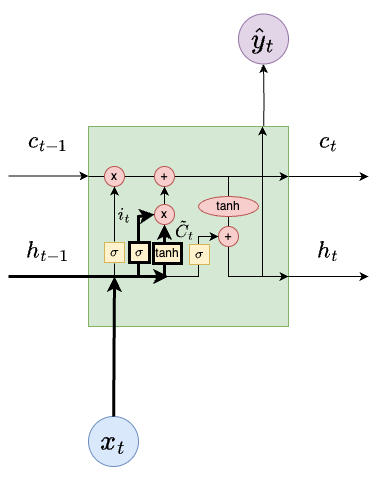

The diagram above was exported from draw.io. Its source (the exported page's mxGraphModel, read from the mxfile embedded in the PNG):
<mxGraphModel dx="1026" dy="692" grid="1" gridSize="10" guides="1" tooltips="1" connect="1" arrows="1" fold="1" page="1" pageScale="1" pageWidth="850" pageHeight="1100" math="1" shadow="0">
  <root>
    <mxCell id="0" />
    <mxCell id="1" parent="0" />
    <mxCell id="Y91NmDBzCPHrnkVEEBkz-1" style="edgeStyle=orthogonalEdgeStyle;rounded=0;orthogonalLoop=1;jettySize=auto;html=1;exitX=0.5;exitY=0;exitDx=0;exitDy=0;entryX=0.5;entryY=1;entryDx=0;entryDy=0;" parent="1" target="Y91NmDBzCPHrnkVEEBkz-4" edge="1">
      <mxGeometry relative="1" as="geometry">
        <mxPoint x="495" y="172.5" as="sourcePoint" />
      </mxGeometry>
    </mxCell>
    <mxCell id="Y91NmDBzCPHrnkVEEBkz-2" style="edgeStyle=orthogonalEdgeStyle;rounded=0;orthogonalLoop=1;jettySize=auto;html=1;exitX=1;exitY=0.25;exitDx=0;exitDy=0;entryX=0;entryY=0.25;entryDx=0;entryDy=0;strokeWidth=1;" parent="1" source="Y91NmDBzCPHrnkVEEBkz-3" edge="1">
      <mxGeometry relative="1" as="geometry">
        <mxPoint x="600" y="210" as="targetPoint" />
      </mxGeometry>
    </mxCell>
    <mxCell id="Y91NmDBzCPHrnkVEEBkz-3" value="" style="whiteSpace=wrap;html=1;aspect=fixed;fillColor=#d5e8d4;strokeColor=#82b366;fontSize=30;fontStyle=1" parent="1" vertex="1">
      <mxGeometry x="320" y="160" width="200" height="200" as="geometry" />
    </mxCell>
    <mxCell id="Y91NmDBzCPHrnkVEEBkz-4" value="&lt;font style=&quot;font-size: 24px;&quot;&gt;$$\hat{y}_t$$&lt;/font&gt;" style="ellipse;whiteSpace=wrap;html=1;aspect=fixed;fillColor=#e1d5e7;strokeColor=#9673a6;" parent="1" vertex="1">
      <mxGeometry x="470" y="47.5" width="50" height="50" as="geometry" />
    </mxCell>
    <mxCell id="Y91NmDBzCPHrnkVEEBkz-5" value="&lt;font style=&quot;font-size: 24px;&quot;&gt;$$x_t$$&lt;/font&gt;" style="ellipse;whiteSpace=wrap;html=1;aspect=fixed;fillColor=#dae8fc;strokeColor=#6c8ebf;" parent="1" vertex="1">
      <mxGeometry x="320" y="450" width="50" height="50" as="geometry" />
    </mxCell>
    <mxCell id="Y91NmDBzCPHrnkVEEBkz-6" style="edgeStyle=orthogonalEdgeStyle;rounded=0;orthogonalLoop=1;jettySize=auto;html=1;exitX=1;exitY=0.75;exitDx=0;exitDy=0;entryX=0;entryY=0.75;entryDx=0;entryDy=0;" parent="1" edge="1">
      <mxGeometry relative="1" as="geometry">
        <mxPoint x="520" y="310" as="sourcePoint" />
        <mxPoint x="600" y="310" as="targetPoint" />
      </mxGeometry>
    </mxCell>
    <mxCell id="Y91NmDBzCPHrnkVEEBkz-7" value="" style="endArrow=classic;html=1;rounded=0;entryX=1;entryY=0.25;entryDx=0;entryDy=0;strokeWidth=1;" parent="1" target="Y91NmDBzCPHrnkVEEBkz-3" edge="1">
      <mxGeometry width="50" height="50" relative="1" as="geometry">
        <mxPoint x="320" y="210" as="sourcePoint" />
        <mxPoint x="370" y="160" as="targetPoint" />
      </mxGeometry>
    </mxCell>
    <mxCell id="Y91NmDBzCPHrnkVEEBkz-8" value="" style="edgeStyle=orthogonalEdgeStyle;rounded=0;orthogonalLoop=1;jettySize=auto;html=1;strokeWidth=1;endArrow=none;endFill=0;" parent="1" source="Y91NmDBzCPHrnkVEEBkz-9" edge="1">
      <mxGeometry relative="1" as="geometry">
        <mxPoint x="436" y="210" as="targetPoint" />
      </mxGeometry>
    </mxCell>
    <mxCell id="Y91NmDBzCPHrnkVEEBkz-9" value="x" style="ellipse;whiteSpace=wrap;html=1;aspect=fixed;fillColor=#f8cecc;strokeColor=#b85450;fontStyle=0" parent="1" vertex="1">
      <mxGeometry x="336" y="200" width="20" height="20" as="geometry" />
    </mxCell>
    <mxCell id="Y91NmDBzCPHrnkVEEBkz-10" value="+" style="ellipse;whiteSpace=wrap;html=1;aspect=fixed;fillColor=#f8cecc;strokeColor=#b85450;fontStyle=0" parent="1" vertex="1">
      <mxGeometry x="386" y="200" width="20" height="20" as="geometry" />
    </mxCell>
    <mxCell id="Y91NmDBzCPHrnkVEEBkz-11" value="" style="curved=0;endArrow=classic;html=1;rounded=0;" parent="1" source="Y91NmDBzCPHrnkVEEBkz-14" edge="1">
      <mxGeometry width="50" height="50" relative="1" as="geometry">
        <mxPoint x="460" y="210" as="sourcePoint" />
        <mxPoint x="520" y="310" as="targetPoint" />
        <Array as="points">
          <mxPoint x="460" y="310" />
        </Array>
      </mxGeometry>
    </mxCell>
    <mxCell id="Y91NmDBzCPHrnkVEEBkz-12" value="" style="endArrow=classic;html=1;rounded=0;entryX=0.87;entryY=0;entryDx=0;entryDy=0;entryPerimeter=0;" parent="1" target="Y91NmDBzCPHrnkVEEBkz-3" edge="1">
      <mxGeometry width="50" height="50" relative="1" as="geometry">
        <mxPoint x="494" y="310" as="sourcePoint" />
        <mxPoint x="450" y="330" as="targetPoint" />
      </mxGeometry>
    </mxCell>
    <mxCell id="Y91NmDBzCPHrnkVEEBkz-13" value="" style="curved=0;endArrow=none;html=1;rounded=0;endFill=0;" parent="1" source="Y91NmDBzCPHrnkVEEBkz-17" target="Y91NmDBzCPHrnkVEEBkz-14" edge="1">
      <mxGeometry width="50" height="50" relative="1" as="geometry">
        <mxPoint x="460" y="210" as="sourcePoint" />
        <mxPoint x="520" y="310" as="targetPoint" />
        <Array as="points" />
      </mxGeometry>
    </mxCell>
    <mxCell id="Y91NmDBzCPHrnkVEEBkz-14" value="+" style="ellipse;whiteSpace=wrap;html=1;aspect=fixed;fillColor=#f8cecc;strokeColor=#b85450;" parent="1" vertex="1">
      <mxGeometry x="450" y="260" width="20" height="20" as="geometry" />
    </mxCell>
    <mxCell id="Y91NmDBzCPHrnkVEEBkz-15" value="" style="endArrow=classic;html=1;rounded=0;exitX=0;exitY=0.75;exitDx=0;exitDy=0;" parent="1" source="Y91NmDBzCPHrnkVEEBkz-3" target="Y91NmDBzCPHrnkVEEBkz-14" edge="1">
      <mxGeometry width="50" height="50" relative="1" as="geometry">
        <mxPoint x="400" y="380" as="sourcePoint" />
        <mxPoint x="460" y="310" as="targetPoint" />
        <Array as="points">
          <mxPoint x="380" y="310" />
          <mxPoint x="430" y="310" />
          <mxPoint x="430" y="290" />
          <mxPoint x="430" y="270" />
        </Array>
      </mxGeometry>
    </mxCell>
    <mxCell id="Y91NmDBzCPHrnkVEEBkz-16" value="" style="curved=0;endArrow=none;html=1;rounded=0;endFill=0;" parent="1" target="Y91NmDBzCPHrnkVEEBkz-17" edge="1">
      <mxGeometry width="50" height="50" relative="1" as="geometry">
        <mxPoint x="460" y="210" as="sourcePoint" />
        <mxPoint x="460" y="260" as="targetPoint" />
        <Array as="points" />
      </mxGeometry>
    </mxCell>
    <mxCell id="Y91NmDBzCPHrnkVEEBkz-17" value="tanh" style="ellipse;whiteSpace=wrap;html=1;fillColor=#f8cecc;strokeColor=#b85450;" parent="1" vertex="1">
      <mxGeometry x="430" y="230" width="60" height="20" as="geometry" />
    </mxCell>
    <mxCell id="Y91NmDBzCPHrnkVEEBkz-18" value="&lt;font style=&quot;font-size: 20px;&quot;&gt;$$c_{t-1}$$&lt;/font&gt;" style="text;html=1;align=center;verticalAlign=middle;whiteSpace=wrap;rounded=0;fontStyle=0" parent="1" vertex="1">
      <mxGeometry x="250" y="160" width="60" height="30" as="geometry" />
    </mxCell>
    <mxCell id="Y91NmDBzCPHrnkVEEBkz-19" value="&lt;font style=&quot;font-size: 20px;&quot;&gt;&lt;b&gt;$$c_{t}$$&lt;/b&gt;&lt;/font&gt;" style="text;html=1;align=center;verticalAlign=middle;whiteSpace=wrap;rounded=0;" parent="1" vertex="1">
      <mxGeometry x="530" y="160" width="60" height="30" as="geometry" />
    </mxCell>
    <mxCell id="Y91NmDBzCPHrnkVEEBkz-20" value="&lt;font style=&quot;font-size: 20px;&quot;&gt;$$h_{t-1}$$&lt;/font&gt;" style="text;html=1;align=center;verticalAlign=middle;whiteSpace=wrap;rounded=0;" parent="1" vertex="1">
      <mxGeometry x="250" y="270" width="60" height="30" as="geometry" />
    </mxCell>
    <mxCell id="Y91NmDBzCPHrnkVEEBkz-21" value="&lt;font style=&quot;font-size: 20px;&quot;&gt;$$h_{t}$$&lt;/font&gt;" style="text;html=1;align=center;verticalAlign=middle;whiteSpace=wrap;rounded=0;" parent="1" vertex="1">
      <mxGeometry x="530" y="270" width="60" height="30" as="geometry" />
    </mxCell>
    <mxCell id="Y91NmDBzCPHrnkVEEBkz-22" value="" style="endArrow=classic;html=1;rounded=0;strokeWidth=3;" parent="1" source="Y91NmDBzCPHrnkVEEBkz-5" edge="1">
      <mxGeometry width="50" height="50" relative="1" as="geometry">
        <mxPoint x="400" y="370" as="sourcePoint" />
        <mxPoint x="346" y="310" as="targetPoint" />
      </mxGeometry>
    </mxCell>
    <mxCell id="Y91NmDBzCPHrnkVEEBkz-23" value="" style="endArrow=classic;html=1;rounded=0;entryX=0.5;entryY=1;entryDx=0;entryDy=0;strokeWidth=1;" parent="1" source="Y91NmDBzCPHrnkVEEBkz-25" target="Y91NmDBzCPHrnkVEEBkz-9" edge="1">
      <mxGeometry width="50" height="50" relative="1" as="geometry">
        <mxPoint x="346" y="310" as="sourcePoint" />
        <mxPoint x="446" y="320" as="targetPoint" />
      </mxGeometry>
    </mxCell>
    <mxCell id="Y91NmDBzCPHrnkVEEBkz-24" value="" style="endArrow=none;html=1;rounded=0;entryX=0.5;entryY=1;entryDx=0;entryDy=0;endFill=0;strokeWidth=1;" parent="1" target="Y91NmDBzCPHrnkVEEBkz-25" edge="1">
      <mxGeometry width="50" height="50" relative="1" as="geometry">
        <mxPoint x="346" y="310" as="sourcePoint" />
        <mxPoint x="346" y="220" as="targetPoint" />
      </mxGeometry>
    </mxCell>
    <mxCell id="Y91NmDBzCPHrnkVEEBkz-25" value="$$\sigma$$" style="whiteSpace=wrap;html=1;aspect=fixed;fillColor=#fff2cc;strokeColor=#D6B656;perimeterSpacing=1;strokeWidth=1;fontStyle=1" parent="1" vertex="1">
      <mxGeometry x="336" y="276" width="20" height="20" as="geometry" />
    </mxCell>
    <mxCell id="Y91NmDBzCPHrnkVEEBkz-26" value="" style="endArrow=classic;html=1;rounded=0;targetPerimeterSpacing=0;sourcePerimeterSpacing=0;" parent="1" source="Y91NmDBzCPHrnkVEEBkz-28" target="Y91NmDBzCPHrnkVEEBkz-10" edge="1">
      <mxGeometry width="50" height="50" relative="1" as="geometry">
        <mxPoint x="396" y="310" as="sourcePoint" />
        <mxPoint x="450" y="310" as="targetPoint" />
      </mxGeometry>
    </mxCell>
    <mxCell id="Y91NmDBzCPHrnkVEEBkz-27" value="" style="endArrow=classic;html=1;rounded=0;targetPerimeterSpacing=0;sourcePerimeterSpacing=0;strokeWidth=3;" parent="1" target="Y91NmDBzCPHrnkVEEBkz-28" edge="1">
      <mxGeometry width="50" height="50" relative="1" as="geometry">
        <mxPoint x="396" y="310" as="sourcePoint" />
        <mxPoint x="396" y="220" as="targetPoint" />
      </mxGeometry>
    </mxCell>
    <mxCell id="Y91NmDBzCPHrnkVEEBkz-28" value="x" style="ellipse;whiteSpace=wrap;html=1;aspect=fixed;fillColor=#f8cecc;strokeColor=#b85450;" parent="1" vertex="1">
      <mxGeometry x="386" y="238" width="20" height="20" as="geometry" />
    </mxCell>
    <mxCell id="Y91NmDBzCPHrnkVEEBkz-29" value="" style="endArrow=classic;html=1;rounded=0;entryX=0;entryY=0.5;entryDx=0;entryDy=0;strokeWidth=3;" parent="1" target="Y91NmDBzCPHrnkVEEBkz-28" edge="1">
      <mxGeometry width="50" height="50" relative="1" as="geometry">
        <mxPoint x="370" y="310" as="sourcePoint" />
        <mxPoint x="450" y="310" as="targetPoint" />
        <Array as="points">
          <mxPoint x="370" y="250" />
        </Array>
      </mxGeometry>
    </mxCell>
    <mxCell id="Y91NmDBzCPHrnkVEEBkz-30" value="$$\sigma$$" style="whiteSpace=wrap;html=1;aspect=fixed;fillColor=#fff2cc;strokeColor=#000000;strokeWidth=3;" parent="1" vertex="1">
      <mxGeometry x="361" y="276" width="20" height="20" as="geometry" />
    </mxCell>
    <mxCell id="Y91NmDBzCPHrnkVEEBkz-31" value="tanh" style="rounded=0;whiteSpace=wrap;html=1;fillColor=#fff2cc;strokeColor=#000000;strokeWidth=3;" parent="1" vertex="1">
      <mxGeometry x="385" y="277" width="28" height="20" as="geometry" />
    </mxCell>
    <mxCell id="Y91NmDBzCPHrnkVEEBkz-32" value="$$\sigma$$" style="whiteSpace=wrap;html=1;aspect=fixed;fillColor=#fff2cc;strokeColor=#d6b656;" parent="1" vertex="1">
      <mxGeometry x="421" y="278" width="20" height="20" as="geometry" />
    </mxCell>
    <mxCell id="Y91NmDBzCPHrnkVEEBkz-34" style="edgeStyle=orthogonalEdgeStyle;rounded=0;orthogonalLoop=1;jettySize=auto;html=1;exitX=1;exitY=0.25;exitDx=0;exitDy=0;entryX=0;entryY=0.25;entryDx=0;entryDy=0;strokeWidth=1;" parent="1" edge="1">
      <mxGeometry relative="1" as="geometry">
        <mxPoint x="320" y="209.5" as="targetPoint" />
        <mxPoint x="240" y="209.5" as="sourcePoint" />
      </mxGeometry>
    </mxCell>
    <mxCell id="Y91NmDBzCPHrnkVEEBkz-35" style="edgeStyle=orthogonalEdgeStyle;rounded=0;orthogonalLoop=1;jettySize=auto;html=1;exitX=1;exitY=0.75;exitDx=0;exitDy=0;strokeWidth=3;" parent="1" edge="1">
      <mxGeometry relative="1" as="geometry">
        <mxPoint x="240" y="310" as="sourcePoint" />
        <mxPoint x="400" y="310" as="targetPoint" />
      </mxGeometry>
    </mxCell>
    <mxCell id="Y91NmDBzCPHrnkVEEBkz-37" value="&lt;font style=&quot;font-size: 15px;&quot;&gt;$$i_t$$&lt;/font&gt;" style="text;html=1;align=center;verticalAlign=middle;whiteSpace=wrap;rounded=0;" parent="1" vertex="1">
      <mxGeometry x="326" y="233" width="60" height="30" as="geometry" />
    </mxCell>
    <mxCell id="Y91NmDBzCPHrnkVEEBkz-38" value="&lt;font style=&quot;font-size: 15px;&quot;&gt;$$\tilde{C}_t$$&lt;/font&gt;" style="text;html=1;align=center;verticalAlign=middle;whiteSpace=wrap;rounded=0;" parent="1" vertex="1">
      <mxGeometry x="386" y="248" width="60" height="30" as="geometry" />
    </mxCell>
  </root>
</mxGraphModel>